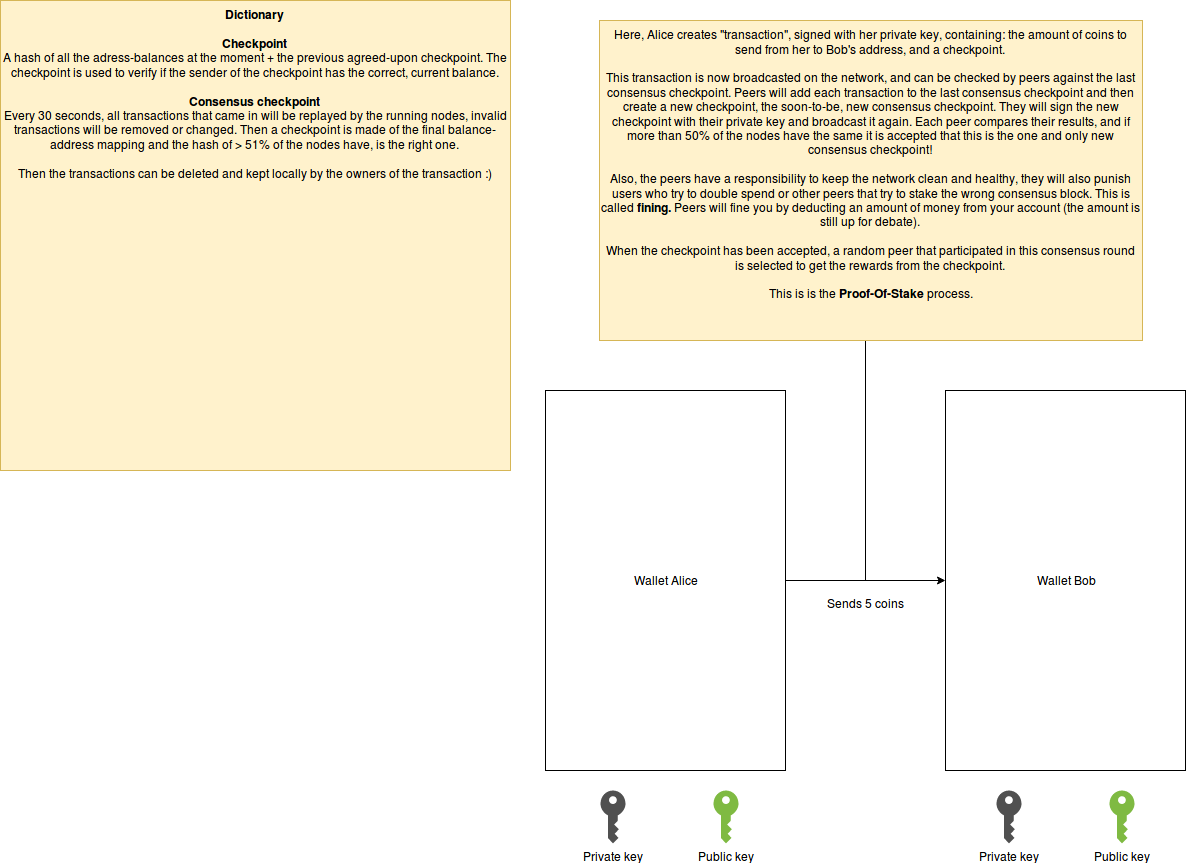

The diagram above was exported from draw.io. Its source (the exported page's mxGraphModel, read from the mxfile embedded in the PNG):
<mxGraphModel dx="2280" dy="780" grid="1" gridSize="10" guides="1" tooltips="1" connect="1" arrows="1" fold="1" page="1" pageScale="1" pageWidth="850" pageHeight="1100" background="#ffffff" math="0" shadow="0">
  <root>
    <mxCell id="0" />
    <mxCell id="1" parent="0" />
    <mxCell id="11" style="edgeStyle=orthogonalEdgeStyle;rounded=0;html=1;entryX=0;entryY=0.5;jettySize=auto;orthogonalLoop=1;" edge="1" parent="1" source="2" target="3">
      <mxGeometry relative="1" as="geometry" />
    </mxCell>
    <mxCell id="2" value="Wallet Alice" style="rounded=0;whiteSpace=wrap;html=1;" vertex="1" parent="1">
      <mxGeometry x="120" y="440" width="240" height="380" as="geometry" />
    </mxCell>
    <mxCell id="3" value="Wallet Bob" style="rounded=0;whiteSpace=wrap;html=1;" vertex="1" parent="1">
      <mxGeometry x="520" y="440" width="240" height="380" as="geometry" />
    </mxCell>
    <mxCell id="4" value="Private key" style="shadow=0;dashed=0;html=1;strokeColor=none;fillColor=#505050;labelPosition=center;verticalLabelPosition=bottom;verticalAlign=top;shape=mxgraph.office.security.key_permissions;" vertex="1" parent="1">
      <mxGeometry x="175" y="840" width="25" height="53" as="geometry" />
    </mxCell>
    <mxCell id="5" value="Public key" style="shadow=0;dashed=0;html=1;strokeColor=none;labelPosition=center;verticalLabelPosition=bottom;verticalAlign=top;shape=mxgraph.office.security.key_permissions;fillColor=#7FBA42;" vertex="1" parent="1">
      <mxGeometry x="288" y="840" width="25" height="53" as="geometry" />
    </mxCell>
    <mxCell id="9" value="Private key" style="shadow=0;dashed=0;html=1;strokeColor=none;fillColor=#505050;labelPosition=center;verticalLabelPosition=bottom;verticalAlign=top;shape=mxgraph.office.security.key_permissions;" vertex="1" parent="1">
      <mxGeometry x="571" y="840" width="25" height="53" as="geometry" />
    </mxCell>
    <mxCell id="10" value="Public key" style="shadow=0;dashed=0;html=1;strokeColor=none;labelPosition=center;verticalLabelPosition=bottom;verticalAlign=top;shape=mxgraph.office.security.key_permissions;fillColor=#7FBA42;" vertex="1" parent="1">
      <mxGeometry x="684" y="840" width="25" height="53" as="geometry" />
    </mxCell>
    <mxCell id="12" value="Sends 5 coins" style="text;html=1;resizable=0;points=[];autosize=1;align=left;verticalAlign=top;spacingTop=-4;" vertex="1" parent="1">
      <mxGeometry x="400" y="644" width="90" height="20" as="geometry" />
    </mxCell>
    <mxCell id="14" style="edgeStyle=orthogonalEdgeStyle;rounded=0;html=1;jettySize=auto;orthogonalLoop=1;endArrow=none;endFill=0;" edge="1" parent="1" source="13">
      <mxGeometry relative="1" as="geometry">
        <mxPoint x="430" y="630" as="targetPoint" />
        <Array as="points">
          <mxPoint x="440" y="630" />
        </Array>
      </mxGeometry>
    </mxCell>
    <mxCell id="13" value="Here, Alice creates &quot;transaction&quot;, signed with her private key, containing: the amount of coins to send from her to Bob's address, and a checkpoint.&lt;br&gt;&lt;br&gt;This transaction is now broadcasted on the network, and can be checked by peers against the last consensus checkpoint. Peers will add each transaction to the last consensus checkpoint and then create a new checkpoint, the soon-to-be, new consensus checkpoint. They will sign the new checkpoint with their private key and broadcast it again. Each peer compares their results, and if more than 50% of the nodes have the same it is accepted that this is the one and only new consensus checkpoint!&lt;br&gt;&lt;br&gt;Also, the peers have a responsibility to keep the network clean and healthy, they will also punish users who try to double spend or other peers that try to stake the wrong consensus block. This is called &lt;b&gt;fining.&lt;/b&gt; Peers will fine you by deducting an amount of money from your account (the amount is still up for debate).&lt;br&gt;&lt;br&gt;When the checkpoint has been accepted, a random peer that participated in this consensus round is selected to get the rewards from the checkpoint.&lt;br&gt;&lt;br&gt;This is is the &lt;b&gt;Proof-Of-Stake&lt;/b&gt; process." style="rounded=0;whiteSpace=wrap;html=1;fillColor=#fff2cc;strokeColor=#d6b656;verticalAlign=top;" vertex="1" parent="1">
      <mxGeometry x="174" y="70" width="543" height="320" as="geometry" />
    </mxCell>
    <mxCell id="15" value="&lt;b&gt;Dictionary&lt;br&gt;&lt;br&gt;Checkpoint&lt;br&gt;&lt;/b&gt;A hash of all the adress-balances at the moment + the previous agreed-upon checkpoint. The checkpoint is used to verify if the sender of the checkpoint has the correct, current balance.&lt;br&gt;&lt;br&gt;&lt;b&gt;Consensus checkpoint&lt;/b&gt;&lt;br&gt;Every 30 seconds, all transactions that came in will be replayed by the running nodes, invalid transactions will be removed or changed. Then a checkpoint is made of the final balance-address mapping and the hash of &amp;gt; 51% of the nodes have, is the right one.&lt;br&gt;&lt;br&gt;Then the transactions can be deleted and kept locally by the owners of the transaction :)" style="text;html=1;strokeColor=#d6b656;fillColor=#fff2cc;align=center;verticalAlign=top;whiteSpace=wrap;" vertex="1" parent="1">
      <mxGeometry x="-425" y="50" width="510" height="470" as="geometry" />
    </mxCell>
  </root>
</mxGraphModel>